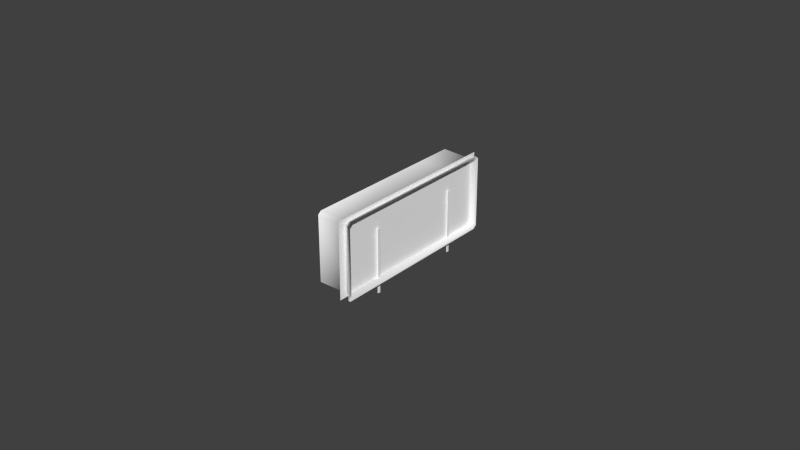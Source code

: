 # Source: oil.blend  (saved by Blender 2.79.0; exported with 4.5.12 LTS)
import bpy
from mathutils import Matrix  # noqa: F401  (used for matrix-valued properties, if any)

bpy.ops.wm.read_factory_settings(use_empty=True)
scene = bpy.context.scene
scene.name = 'Scene'

# ---- collections
col_collection_1 = bpy.data.collections.new('Collection 1'); scene.collection.children.link(col_collection_1)
col_collection_2 = bpy.data.collections.new('Collection 2'); scene.collection.children.link(col_collection_2)
col_collection_3 = bpy.data.collections.new('Collection 3'); scene.collection.children.link(col_collection_3)
col_collection_4 = bpy.data.collections.new('Collection 4'); scene.collection.children.link(col_collection_4)
col_collection_5 = bpy.data.collections.new('Collection 5'); scene.collection.children.link(col_collection_5)
col_collection_11 = bpy.data.collections.new('Collection 11'); scene.collection.children.link(col_collection_11)

# ---- materials (node trees are filled in below, after node groups)
mat_needle = bpy.data.materials.new('needle')
mat_needle.alpha_threshold = 0.0
mat_needle.use_transparent_shadow = False
mat_needle.diffuse_color = (1.0, 1.0, 1.0, 1.0)
mat_needle.roughness = 0.5
mat_needle.specular_intensity = 0.85
mat_face = bpy.data.materials.new('face')
mat_face.alpha_threshold = 0.0
mat_face.use_transparent_shadow = False
mat_face.diffuse_color = (1.0, 1.0, 1.0, 1.0)
mat_face.roughness = 0.5
mat_face.specular_intensity = 1.0
mat_material = bpy.data.materials.new('Material')
mat_material.alpha_threshold = 0.0
mat_material.use_transparent_shadow = False
mat_material.diffuse_color = (1.0, 1.0, 1.0, 1.0)
mat_material.roughness = 0.5

# ---- node groups
ng_auto_smooth = bpy.data.node_groups.new('Auto Smooth', 'GeometryNodeTree')
_s = ng_auto_smooth.interface.new_socket(name='Geometry', in_out='OUTPUT', socket_type='NodeSocketGeometry')
_s = ng_auto_smooth.interface.new_socket(name='Geometry', in_out='INPUT', socket_type='NodeSocketGeometry')
_s = ng_auto_smooth.interface.new_socket(name='Angle', in_out='INPUT', socket_type='NodeSocketFloat')
_s.subtype = 'ANGLE'
_s.min_value = 0.0
_s.max_value = 3.142
ng_auto_smooth.is_modifier = True
_N = ng_auto_smooth.nodes; _L = ng_auto_smooth.links
n0 = _N.new('NodeGroupOutput'); n0.name = 'Group Output'; n0.location = (480, -100)
n1 = _N.new('NodeGroupInput'); n1.name = 'Group Input'; n1.location = (-420, -300)
n2 = _N.new('NodeGroupInput'); n2.name = 'Group Input.001'; n2.location = (-60, -100)
n3 = _N.new('GeometryNodeSetShadeSmooth'); n3.name = 'Set Shade Smooth'; n3.location = (120, -100)
n3.domain = 'EDGE'
n4 = _N.new('GeometryNodeSetShadeSmooth'); n4.name = 'Set Shade Smooth.001'; n4.location = (300, -100)
n5 = _N.new('GeometryNodeInputMeshEdgeAngle'); n5.name = 'Edge Angle'; n5.location = (-420, -220)
n6 = _N.new('GeometryNodeInputEdgeSmooth'); n6.name = 'Is Edge Smooth'; n6.location = (-60, -160)
n7 = _N.new('GeometryNodeInputShadeSmooth'); n7.name = 'Is Face Smooth'; n7.location = (-240, -340)
n8 = _N.new('FunctionNodeBooleanMath'); n8.name = 'Boolean Math'; n8.location = (-60, -220)
n9 = _N.new('FunctionNodeCompare'); n9.name = 'Compare'; n9.location = (-240, -180)
n9.operation = 'LESS_EQUAL'
_L.new(n5.outputs[0], n9.inputs[0])
_L.new(n4.outputs[0], n0.inputs[0])
_L.new(n1.outputs[1], n9.inputs[1])
_L.new(n9.outputs[0], n8.inputs[0])
_L.new(n7.outputs[0], n8.inputs[1])
_L.new(n2.outputs[0], n3.inputs[0])
_L.new(n6.outputs[0], n3.inputs[1])
_L.new(n3.outputs[0], n4.inputs[0])
_L.new(n8.outputs[0], n3.inputs[2])
n0.is_active_output = True

# ---- material node trees

# ---- world
world_world = bpy.data.worlds.new('World'); scene.world = world_world
world_world.color = (0.05088, 0.05088, 0.05088)
world_world.use_sun_shadow = False
world_world.sun_shadow_jitter_overblur = 0.0
world_world.cycles.sampling_method = 'NONE'
world_world.cycles.sample_map_resolution = 256

# ---- meshes
me_mesh_003 = bpy.data.meshes.new('Mesh.003')
me_mesh_003.from_pydata([(0.001236, -0.01488, 0.002855), (0.001236, -0.01488, -0.01816), (0.001236, -0.01575, -0.01816), (0.001236, -0.01575, 0.002855), (0.001236, -0.01575, -0.007653), (0.001236, -0.01488, -0.007653), (0.001236, -0.01554, -0.01816), (0.001519, -0.01575, -0.007653), (0.001519, -0.01488, -0.007653), (0.001519, -0.01488, 0.002855), (0.001519, -0.01554, -0.01816), (0.001519, -0.01488, -0.01816), (0.001519, -0.01575, -0.01816), (0.001519, -0.01575, 0.002855)], [], [(0, 5, 4, 3), (6, 4, 5), (2, 4, 6), (6, 5, 1), (9, 13, 7, 8), (10, 8, 7), (12, 10, 7), (10, 11, 8), (4, 2, 12, 7), (0, 3, 13, 9), (6, 1, 11, 10), (5, 0, 9, 8), (1, 5, 8, 11), (3, 4, 7, 13), (2, 6, 10, 12)])
_uv = me_mesh_003.uv_layers.new(name='UVMap')
_uv.uv.foreach_set('vector', [0.6, 0.9785, 0.5324, 0.9784, 0.5324, 0.7737, 0.6, 0.7738, 0.4648, 0.876, 0.5324, 0.7737, 0.5324, 0.9784, 0.4649, 0.7736, 0.5324, 0.7737, 0.4648, 0.876, 0.4648, 0.876, 0.5324, 0.9784, 0.4648, 0.9783, 0.3245, 0.9736, 0.3246, 0.7731, 0.3907, 0.7732, 0.3907, 0.9737, 0.4569, 0.8736, 0.3907, 0.9737, 0.3907, 0.7732, 0.4569, 0.7733, 0.4569, 0.8736, 0.3907, 0.7732, 0.4569, 0.8736, 0.4569, 0.9738, 0.3907, 0.9737, 0.1374, 0.8872, 0.01235, 0.887, 0.01235, 0.8061, 0.1374, 0.8063, 0.2763, 0.8354, 0.2921, 0.8355, 0.2921, 0.9164, 0.2763, 0.9164, 0.3, 0.8355, 0.3079, 0.8355, 0.3079, 0.9164, 0.3, 0.9164, 0.1374, 0.8872, 0.2623, 0.8874, 0.2623, 0.9684, 0.1373, 0.9682, 0.01235, 0.887, 0.1374, 0.8872, 0.1373, 0.9682, 0.01234, 0.968, 0.2623, 0.8874, 0.1374, 0.8872, 0.1374, 0.8063, 0.2624, 0.8065, 0.2921, 0.8355, 0.3, 0.8355, 0.3, 0.9164, 0.2921, 0.9164])
me_mesh_003.materials.append(mat_needle)
me_mesh_003.use_remesh_preserve_volume = False
me_mesh_003.use_remesh_preserve_attributes = False
me_mesh_003.use_mirror_vertex_groups = False
me_mesh_003.update()
me_mesh_001 = bpy.data.meshes.new('Mesh.001')
me_mesh_001.from_pydata([(0.001236, 0.01772, 0.002855), (0.001236, 0.01772, -0.01816), (0.001236, 0.01681, -0.01816), (0.001236, 0.01681, 0.002855), (0.001236, 0.01681, -0.007653), (0.001236, 0.01772, -0.007653), (0.001461, 0.01772, 0.002855), (0.001461, 0.01681, 0.002855), (0.001461, 0.01681, -0.007653), (0.001461, 0.01772, -0.007653), (0.001461, 0.01772, -0.01816), (0.001461, 0.01681, -0.01816)], [], [(0, 5, 4, 3), (1, 2, 4, 5), (6, 7, 8, 9), (10, 9, 8, 11), (4, 2, 11, 8), (3, 4, 8, 7), (2, 1, 10, 11), (0, 3, 7, 6), (1, 5, 9, 10), (5, 0, 6, 9)])
_uv = me_mesh_001.uv_layers.new(name='UVMap')
_uv.uv.foreach_set('vector', [0.266, 0.2192, 0.2067, 0.2194, 0.2067, 0.03038, 0.266, 0.03023, 0.1474, 0.2195, 0.1474, 0.03053, 0.2067, 0.03038, 0.2067, 0.2194, 0.01131, 0.2168, 0.01128, 0.02783, 0.07058, 0.02768, 0.07061, 0.2167, 0.1299, 0.2165, 0.07061, 0.2167, 0.07058, 0.02768, 0.1299, 0.02753, 0.7316, 0.876, 0.6066, 0.8763, 0.6066, 0.8086, 0.7316, 0.8083, 0.8566, 0.8757, 0.7316, 0.876, 0.7316, 0.8083, 0.8566, 0.8079, 0.8645, 0.845, 0.8802, 0.845, 0.8802, 0.9127, 0.8645, 0.9128, 0.8802, 0.845, 0.896, 0.845, 0.896, 0.9127, 0.8802, 0.9127, 0.6066, 0.8763, 0.7316, 0.876, 0.7316, 0.9437, 0.6066, 0.944, 0.7316, 0.876, 0.8566, 0.8757, 0.8566, 0.9434, 0.7316, 0.9437])
me_mesh_001.materials.append(mat_needle)
me_mesh_001.use_remesh_preserve_volume = False
me_mesh_001.use_remesh_preserve_attributes = False
me_mesh_001.use_mirror_vertex_groups = False
me_mesh_001.update()
me_mesh_005 = bpy.data.meshes.new('Mesh.005')
me_mesh_005.from_pydata([(0.0, -0.03118, -0.01237), (0.0, -0.03106, 0.01237), (0.0, 4.747e-05, -0.01237), (0.0, 4.654e-06, 0.01237), (0.0, 0.03097, -0.01237), (0.0, 0.03064, 0.01237)], [], [(0, 2, 3, 1), (2, 4, 5, 3)])
_uv = me_mesh_005.uv_layers.new(name='UVMap')
_uv.uv.foreach_set('vector', [0.2044, 0.2457, 0.394, 0.2457, 0.394, 0.7467, 0.2051, 0.7467, 0.6094, 0.251, 0.7931, 0.251, 0.7924, 0.7412, 0.6102, 0.7412])
me_mesh_005.materials.append(mat_face)
me_mesh_005.use_remesh_preserve_volume = False
me_mesh_005.use_remesh_preserve_attributes = False
me_mesh_005.use_mirror_vertex_groups = False
me_mesh_005.update()
me_plane_000 = bpy.data.meshes.new('Plane.000')
me_plane_000.from_pydata([(-0.3735, -0.375, -0.02361), (-0.3735, -0.3762, -0.02444), (-0.3735, -0.4313, -0.02444), (-0.3735, -0.4319, -0.02377), (-0.3735, -0.4319, -0.002637), (-0.3735, -0.4308, -0.001766), (-0.3735, -0.3755, -0.001766), (-0.3735, -0.375, -0.002472), (-0.3621, -0.3751, -0.002738), (-0.3621, -0.3765, -0.001766), (-0.3621, -0.4308, -0.001766), (-0.3621, -0.4319, -0.002637), (-0.3621, -0.4319, -0.02377), (-0.3621, -0.4313, -0.02444), (-0.3621, -0.3762, -0.02444), (-0.3621, -0.375, -0.02361), (-0.3621, -0.3872, -0.001766), (-0.3621, -0.3994, -0.001766), (-0.3735, -0.3872, -0.001766), (-0.3735, -0.3994, -0.001766), (-0.3619, -0.3741, -0.002), (-0.3619, -0.3755, -0.00094), (-0.3619, -0.432, -0.00094), (-0.3619, -0.4331, -0.00189), (-0.3619, -0.4331, -0.02494), (-0.3619, -0.4325, -0.02568), (-0.3619, -0.3752, -0.02568), (-0.3619, -0.374, -0.02477), (-0.3619, -0.3866, -0.00094), (-0.3619, -0.3993, -0.00094)], [], [(16, 18, 6, 9), (15, 8, 7, 0), (15, 0, 1, 14), (14, 1, 2, 13), (13, 2, 3, 12), (12, 3, 4, 11), (11, 4, 5, 10), (9, 6, 7, 8), (10, 5, 19, 17), (17, 19, 18, 16), (11, 10, 22, 23), (17, 16, 28, 29), (14, 13, 25, 26), (9, 8, 20, 21), (13, 12, 24, 25), (10, 17, 29, 22), (15, 14, 26, 27), (8, 15, 27, 20), (12, 11, 23, 24), (16, 9, 21, 28)])
me_plane_000.polygons.foreach_set('use_smooth', [True] * 20)
_uv = me_plane_000.uv_layers.new(name='UVMap')
_uv.uv.foreach_set('vector', [0.9079, 0.007185, 0.9079, 0.07449, 0.8858, 0.07448, 0.8876, 0.007183, 0.8071, 0.01539, 0.8523, 0.01539, 0.8529, 0.1146, 0.8071, 0.1146, 0.8818, 0.1146, 0.8818, 0.2138, 0.8793, 0.2138, 0.8793, 0.1146, 0.8793, 0.1146, 0.8793, 0.2138, 0.7599, 0.2138, 0.7599, 0.1146, 0.8071, 0.01539, 0.8071, 0.1146, 0.8056, 0.1146, 0.8056, 0.01539, 0.8056, 0.01539, 0.8056, 0.1146, 0.7599, 0.1146, 0.7599, 0.01538, 0.993, 0.007192, 0.993, 0.07449, 0.9908, 0.07449, 0.9908, 0.007192, 0.8876, 0.007183, 0.8858, 0.07448, 0.8848, 0.07448, 0.885, 0.007183, 0.9908, 0.007192, 0.9908, 0.07449, 0.9311, 0.07449, 0.9311, 0.007187, 0.9311, 0.007187, 0.9311, 0.07449, 0.9079, 0.07449, 0.9079, 0.007185, 0.995, 0.08462, 0.9929, 0.07947, 0.9951, 0.07449, 0.9974, 0.08011, 0.9332, 0.07947, 0.91, 0.07946, 0.9089, 0.07449, 0.933, 0.07449, 0.8891, 0.2135, 0.9939, 0.2135, 0.9962, 0.2207, 0.8871, 0.2207, 0.8897, 0.07946, 0.8871, 0.0852, 0.885, 0.08075, 0.8878, 0.07448, 0.9963, 0.03218, 0.9983, 0.03163, 0.9984, 0.04628, 0.9963, 0.04706, 0.9929, 0.07947, 0.9332, 0.07947, 0.933, 0.07449, 0.9951, 0.07449, 0.8869, 0.2085, 0.8891, 0.2135, 0.8871, 0.2207, 0.8848, 0.2153, 0.8871, 0.0852, 0.8869, 0.2085, 0.8848, 0.2153, 0.885, 0.08075, 0.995, 0.2095, 0.995, 0.08462, 0.9974, 0.08011, 0.9974, 0.2163, 0.91, 0.07946, 0.8897, 0.07946, 0.8878, 0.07448, 0.9089, 0.07449])
me_plane_000.materials.append(mat_material)
me_plane_000.use_remesh_preserve_volume = False
me_plane_000.use_remesh_preserve_attributes = False
me_plane_000.use_mirror_vertex_groups = False
me_plane_000.update()

# ---- objects
ob_oiltempneedle = bpy.data.objects.new('OilTempNeedle', me_mesh_003)
ob_oilpressneedle = bpy.data.objects.new('OilPressNeedle', me_mesh_001)
ob_face = bpy.data.objects.new('Face', me_mesh_005)
ob_case = bpy.data.objects.new('Case', me_plane_000)

# ---- transforms, parenting, visibility, modifiers, constraints
ob_oiltempneedle.location = (-0.3644, -0.4039, -0.02303)
ob_oiltempneedle.scale = (0.9832, 0.9832, 0.9832)
ob_oiltempneedle.show_transparent = True
ob_oiltempneedle.lineart.crease_threshold = 0.0
_m = ob_oiltempneedle.modifiers.new('Auto Smooth', 'NODES')
_m.node_group = ng_auto_smooth
_gi = [s.identifier for s in ng_auto_smooth.interface.items_tree if s.item_type == 'SOCKET' and s.in_out == 'INPUT']
_m[_gi[1]] = 0.5236  # Angle
ob_oilpressneedle.location = (-0.3644, -0.4039, -0.02303)
ob_oilpressneedle.scale = (0.9832, 0.9832, 0.9832)
ob_oilpressneedle.show_transparent = True
ob_oilpressneedle.lineart.crease_threshold = 0.0
_m = ob_oilpressneedle.modifiers.new('Auto Smooth', 'NODES')
_m.node_group = ng_auto_smooth
_gi = [s.identifier for s in ng_auto_smooth.interface.items_tree if s.item_type == 'SOCKET' and s.in_out == 'INPUT']
_m[_gi[1]] = 0.5236  # Angle
ob_face.location = (-0.3636, -0.4039, -0.02441)
ob_face.scale = (0.9832, 0.9832, 0.9832)
ob_face.show_transparent = True
ob_face.lineart.crease_threshold = 0.0
_m = ob_face.modifiers.new('Auto Smooth', 'NODES')
_m.node_group = ng_auto_smooth
_gi = [s.identifier for s in ng_auto_smooth.interface.items_tree if s.item_type == 'SOCKET' and s.in_out == 'INPUT']
_m[_gi[1]] = 0.5236  # Angle
ob_case.location = (0.0, 0.0, -0.01168)
ob_case.show_transparent = True
ob_case.lineart.crease_threshold = 0.0

# ---- collection membership
col_collection_1.objects.link(ob_oiltempneedle)
col_collection_1.objects.link(ob_oilpressneedle)
col_collection_1.objects.link(ob_face)
col_collection_1.objects.link(ob_case)
col_collection_2.objects.link(ob_oiltempneedle)
col_collection_2.objects.link(ob_oilpressneedle)
col_collection_2.objects.link(ob_face)
col_collection_3.objects.link(ob_oiltempneedle)
col_collection_3.objects.link(ob_oilpressneedle)
col_collection_3.objects.link(ob_face)
col_collection_4.objects.link(ob_oiltempneedle)
col_collection_4.objects.link(ob_oilpressneedle)
col_collection_4.objects.link(ob_face)
col_collection_5.objects.link(ob_oiltempneedle)
col_collection_5.objects.link(ob_oilpressneedle)
col_collection_5.objects.link(ob_face)
col_collection_11.objects.link(ob_oiltempneedle)
col_collection_11.objects.link(ob_oilpressneedle)
col_collection_11.objects.link(ob_face)

# ---- scene / render settings (as saved in the file)
scene.frame_start = 1; scene.frame_end = 250; scene.frame_set(0)
scene.render.engine = 'BLENDER_EEVEE_NEXT'
scene.render.resolution_percentage = 50
scene.render.dither_intensity = 0.0
scene.cycles.use_denoising = False
scene.cycles.samples = 10
scene.cycles.sampling_pattern = 'TABULATED_SOBOL'
scene.cycles.light_sampling_threshold = 0.0
scene.cycles.use_adaptive_sampling = False
scene.cycles.use_light_tree = False
scene.cycles.blur_glossy = 0.0
scene.cycles.pixel_filter_type = 'GAUSSIAN'
scene.cycles.sample_clamp_indirect = 0.0
scene.view_settings.view_transform = 'Standard'
bpy.context.view_layer.update()

# ---- added for rendering (the .blend has no active camera and no usable light): camera, sun
cam_auto = bpy.data.cameras.new('AutoCamera')
cam_auto.lens = 50.0
cam_auto.sensor_width = 36.0
cam_auto.clip_end = 1000.0
ob_auto_camera = bpy.data.objects.new('AutoCamera', cam_auto)
scene.collection.objects.link(ob_auto_camera)
ob_auto_camera.location = (-0.182652, -0.626045, 0.121471)
ob_auto_camera.rotation_euler = (1.09748, -7.21219e-08, 0.694738)
scene.camera = ob_auto_camera
light_auto_sun = bpy.data.lights.new('AutoSun', 'SUN')
light_auto_sun.energy = 3.0
light_auto_sun.angle = 0.0523599
ob_auto_sun = bpy.data.objects.new('AutoSun', light_auto_sun)
scene.collection.objects.link(ob_auto_sun)
ob_auto_sun.rotation_euler = (0.872665, 0.174533, 0.523599)
bpy.context.view_layer.update()
